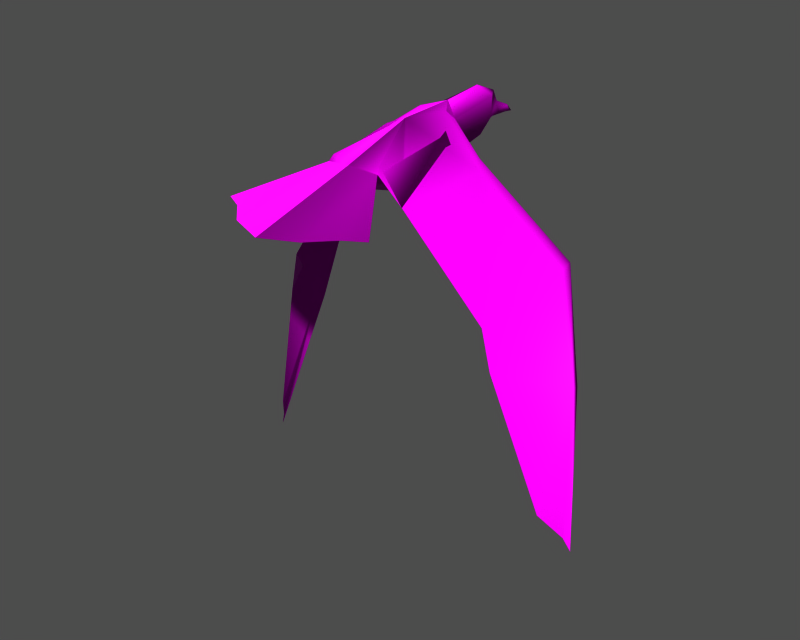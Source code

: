 # Source: c00001.blend  (saved by Blender 3.6.13; exported with 4.5.12 LTS)
import bpy
from mathutils import Matrix  # noqa: F401  (used for matrix-valued properties, if any)

bpy.ops.wm.read_factory_settings(use_empty=True)
scene = bpy.context.scene
scene.name = '1'

# ---- collections
col_collection_1 = bpy.data.collections.new('Collection 1'); scene.collection.children.link(col_collection_1)

# ---- images (referenced by path relative to the original .blend; pixels are not part of the script)
import os
ASSET_DIR = os.environ.get("B2B_ASSET_DIR", "")  # directory of the original .blend (textures are referenced by path, not embedded)
HERE = os.path.dirname(os.path.abspath(__file__))  # packed textures are extracted next to this script under _unpacked/

def load_image(name, relpath, width, height, colorspace="sRGB"):
    """Load a texture the original file referenced (path relative to the .blend, or extracted next to this script)."""
    p = next((c for c in (os.path.join(HERE, relpath), os.path.join(ASSET_DIR, relpath)) if relpath and os.path.exists(c)), "")
    if p:
        img = bpy.data.images.load(p, check_existing=True)
        img.name = name
    else:  # same state as the original file: an image datablock whose file is absent (Cycles renders it pink)
        img = bpy.data.images.new(name, width, height)
        img.source = "FILE"
        img.filepath = "//" + (relpath or name)
    img.colorspace_settings.name = colorspace
    return img
img_box03_diff_0 = load_image('Box03_diff_0', 'c00001.dds', 1024, 1024, 'Non-Color')
img_box03_norm_0 = load_image('Box03_norm_0', 'c00001_n.dds', 1024, 1024, 'Non-Color')
img_box03_spec_0 = load_image('Box03_spec_0', 'c00001_sp.dds', 1024, 1024, 'Non-Color')

# ---- materials (node trees are filled in below, after node groups)
mat_box03_mat_001 = bpy.data.materials.new('Box03_mat.001')

# ---- material node trees
mat_box03_mat_001.use_nodes = True; mat_box03_mat_001.node_tree.nodes.clear()
_N = mat_box03_mat_001.node_tree.nodes; _L = mat_box03_mat_001.node_tree.links
n0 = _N.new('ShaderNodeBsdfPrincipled'); n0.name = 'Principled BSDF'; n0.location = (0, 0)
n0.distribution = 'GGX'
n0.subsurface_method = 'RANDOM_WALK_SKIN'
n0.inputs[3].default_value = 1.45
n0.inputs[27].default_value = (0.0, 0.0, 0.0, 1.0)
n0.inputs[28].default_value = 1.0
n1 = _N.new('ShaderNodeOutputMaterial'); n1.name = 'Material Output'; n1.location = (0, 0)
n2 = _N.new('ShaderNodeTexImage'); n2.name = 'Image Texture'; n2.location = (0, 0)
n2.image = img_box03_diff_0
n3 = _N.new('ShaderNodeUVMap'); n3.name = 'UV Map'; n3.location = (0, 0)
n4 = _N.new('ShaderNodeTexImage'); n4.name = 'Image Texture.001'; n4.location = (0, 0)
n4.image = img_box03_norm_0
n5 = _N.new('ShaderNodeNormalMap'); n5.name = 'Normal Map'; n5.location = (0, 0)
n6 = _N.new('ShaderNodeUVMap'); n6.name = 'UV Map.001'; n6.location = (0, 0)
n7 = _N.new('ShaderNodeTexImage'); n7.name = 'Image Texture.002'; n7.location = (0, 0)
n7.image = img_box03_spec_0
n8 = _N.new('ShaderNodeUVMap'); n8.name = 'UV Map.002'; n8.location = (0, 0)
_L.new(n0.outputs[0], n1.inputs[0])
_L.new(n2.outputs[0], n0.inputs[0])
_L.new(n3.outputs[0], n2.inputs[0])
_L.new(n4.outputs[0], n5.inputs[1])
_L.new(n5.outputs[0], n0.inputs[5])
_L.new(n6.outputs[0], n4.inputs[0])
_L.new(n7.outputs[0], n0.inputs[13])
_L.new(n8.outputs[0], n7.inputs[0])
n1.is_active_output = True

# ---- meshes
me_box03 = bpy.data.meshes.new('Box03')
me_box03.from_pydata([(-5.648e-05, 31.87, 3.991), (6.468, 31.93, 6.245), (4.986, 15.81, 1.399), (-1.613e-05, 15.81, -3.669), (11.36, -15.81, -3.749), (-2.743e-05, -15.81, -8.817), (11.27, -48.11, 6.708), (8.941e-08, -47.69, 1.947), (0.009152, 37.07, 26.9), (7.335, 38.38, 22.14), (4.917e-06, 50.08, 21.75), (8.223, 37.08, 13.38), (2.98e-08, 48.72, 9.456), (3.016, 50.52, 12.16), (1.967e-06, 53.04, 15.97), (9.136, 12.88, 13.38), (15.69, -12.81, 5.598), (9.19, 9.09, 19.3), (-3.099e-05, 15.81, 24.53), (77.76, -14.59, -144.3), (58.0, -27.69, -72.42), (73.08, 8.519, -92.35), (86.12, -4.797, -158.6), (-8.592e-08, -101.7, -2.565), (17.32, -95.15, -1.976), (1.132e-06, -49.1, 11.99), (37.56, -79.79, -1.429), (11.27, -48.11, 6.708), (13.26, -46.66, 10.11), (1.66, 61.14, 10.42), (1.192e-07, 61.72, 12.39), (3.934e-06, 65.25, 8.66), (-0.03542, 60.48, 9.253), (7.21, 5.459, 23.18), (9.19, 9.09, 19.3), (-3.099e-05, 15.81, 24.53), (0.4345, -14.02, 23.4), (7.21, 5.459, 23.18), (-3.099e-05, 15.81, 24.53), (89.36, -2.399, -166.3), (75.69, 15.72, -92.04), (77.51, 9.041, -89.61), (86.12, -4.797, -158.6), (58.0, -27.69, -72.42), (77.76, -14.59, -144.3), (14.43, -7.992, 16.1), (74.22, 15.39, -93.39), (89.36, -2.399, -166.3), (74.22, 15.39, -93.39), (13.26, -46.66, 10.11), (28.2, -84.64, -1.682), (17.32, -95.15, -1.976), (-8.592e-08, -101.7, -2.565), (8.941e-08, -47.69, 1.947), (26.91, 3.324, 6.934), (24.79, 4.736, 4.598), (9.19, 9.09, 19.3), (24.79, 4.736, 4.598), (25.92, -2.69, 0.3504), (14.43, -7.992, 16.1), (9.19, 9.09, 19.3), (18.97, -38.51, -4.955), (63.7, 21.84, -37.04), (61.84, 21.96, -38.49), (61.84, 21.96, -38.49), (59.99, 11.34, -40.38), (53.74, -28.66, -52.25), (53.74, -28.66, -52.25), (64.93, 10.92, -37.94), (31.72, -1.348, 2.591), (18.97, -38.51, -4.955), (28.2, -84.64, -1.682), (37.56, -79.79, -1.429), (13.26, -46.66, 10.11), (12.54, -44.65, 13.0), (13.26, -46.66, 10.11), (0.03542, 60.48, 9.253), (3.934e-06, 65.25, 8.66), (1.801, 61.14, 10.42), (-4.986, 15.81, 1.399), (-6.468, 31.93, 6.245), (-11.36, -15.81, -3.749), (-11.27, -48.11, 6.708), (-7.335, 38.38, 22.14), (-8.223, 37.08, 13.38), (-3.016, 50.52, 12.16), (-9.136, 12.88, 13.38), (-15.69, -12.81, 5.598), (-9.19, 9.09, 19.3), (-75.38, -21.41, -140.8), (-83.91, -13.12, -155.9), (-74.0, 4.94, -90.25), (-56.91, -28.49, -67.73), (-17.32, -95.15, -1.976), (-11.27, -48.11, 6.708), (-37.56, -79.79, -1.429), (-13.26, -46.66, 10.11), (-1.66, 61.14, 10.42), (0.03542, 60.48, 9.253), (-9.19, 9.09, 19.3), (-7.21, 5.459, 23.18), (-7.21, 5.459, 23.18), (-87.07, -11.45, -163.9), (-83.91, -13.12, -155.9), (-78.09, 5.754, -87.84), (-76.61, 12.36, -90.67), (-75.38, -21.41, -140.8), (-56.91, -28.49, -67.73), (-14.85, -8.019, 16.77), (-87.07, -11.45, -163.9), (-75.08, 12.03, -91.96), (-75.08, 12.03, -91.96), (-13.26, -46.66, 10.11), (-28.2, -84.64, -1.682), (-17.32, -95.15, -1.976), (-28.17, 3.177, 8.951), (-9.19, 9.09, 19.3), (-26.12, 4.769, 6.67), (-26.12, 4.769, 6.67), (-9.19, 9.09, 19.3), (-14.85, -8.019, 16.77), (-28.78, -2.84, 2.922), (-19.04, -37.74, -5.077), (-66.28, 22.81, -34.82), (-64.41, 23.01, -36.26), (-64.41, 23.01, -36.26), (-62.36, 9.657, -38.26), (-54.14, -27.46, -49.38), (-54.14, -27.46, -49.38), (-19.04, -37.74, -5.077), (-32.87, -1.425, 4.421), (-66.99, 11.82, -35.64), (-37.56, -79.79, -1.429), (-28.2, -84.64, -1.682), (-13.26, -46.66, 10.11), (-12.21, -44.73, 12.93), (-13.26, -46.66, 10.11), (-0.03542, 60.48, 9.253), (-1.801, 61.14, 10.42), (1.132e-06, -49.1, 11.99)], [], [(0, 1, 2), (3, 0, 2), (3, 2, 4), (4, 5, 3), (5, 4, 6), (6, 7, 5), (8, 9, 10), (11, 1, 12), (12, 13, 11), (10, 9, 11), (14, 10, 11), (13, 14, 11), (1, 11, 15), (15, 2, 1), (2, 15, 16), (16, 4, 2), (11, 9, 17), (17, 15, 11), (17, 9, 8), (8, 18, 17), (0, 12, 1), (19, 20, 21), (21, 22, 19), (4, 16, 6), (23, 24, 25), (26, 27, 28), (13, 29, 30), (30, 14, 13), (29, 31, 30), (32, 31, 29), (33, 34, 35), (36, 37, 38), (39, 40, 41), (41, 42, 39), (41, 43, 44), (44, 42, 41), (15, 17, 45), (45, 16, 15), (21, 46, 47), (47, 22, 21), (40, 39, 48), (49, 6, 16), (49, 16, 45), (50, 51, 52), (27, 26, 50), (27, 50, 52), (53, 27, 52), (54, 55, 56), (56, 37, 54), (57, 58, 59), (59, 60, 57), (59, 58, 61), (61, 28, 59), (62, 63, 55), (55, 54, 62), (64, 65, 58), (58, 57, 64), (65, 66, 61), (61, 58, 65), (67, 68, 69), (69, 70, 67), (68, 62, 54), (54, 69, 68), (40, 48, 63), (63, 62, 40), (46, 21, 65), (65, 64, 46), (21, 20, 66), (66, 65, 21), (43, 41, 68), (68, 67, 43), (41, 40, 62), (62, 68, 41), (71, 72, 73), (73, 25, 24), (24, 71, 73), (37, 36, 69), (69, 54, 37), (36, 74, 70), (70, 69, 36), (74, 75, 70), (76, 77, 78), (12, 32, 29), (29, 13, 12), (0, 3, 79), (80, 0, 79), (3, 5, 81), (81, 79, 3), (5, 7, 82), (82, 81, 5), (83, 8, 10), (84, 85, 12), (12, 80, 84), (14, 85, 84), (10, 14, 84), (83, 10, 84), (80, 79, 86), (86, 84, 80), (79, 81, 87), (87, 86, 79), (84, 86, 88), (88, 83, 84), (88, 18, 8), (8, 83, 88), (12, 0, 80), (89, 90, 91), (91, 92, 89), (87, 81, 82), (93, 23, 25), (94, 95, 96), (85, 14, 30), (30, 97, 85), (31, 97, 30), (31, 98, 97), (99, 100, 35), (101, 36, 38), (102, 103, 104), (104, 105, 102), (104, 103, 106), (106, 107, 104), (86, 87, 108), (108, 88, 86), (91, 90, 109), (109, 110, 91), (102, 105, 111), (82, 112, 87), (87, 112, 108), (113, 95, 94), (52, 114, 113), (52, 113, 94), (53, 52, 94), (115, 101, 116), (116, 117, 115), (118, 119, 120), (120, 121, 118), (120, 96, 122), (122, 121, 120), (123, 115, 117), (117, 124, 123), (125, 118, 121), (121, 126, 125), (126, 121, 122), (122, 127, 126), (128, 129, 130), (130, 131, 128), (131, 130, 115), (115, 123, 131), (105, 123, 124), (124, 111, 105), (110, 125, 126), (126, 91, 110), (91, 126, 127), (127, 92, 91), (107, 128, 131), (131, 104, 107), (104, 131, 123), (123, 105, 104), (132, 133, 134), (134, 133, 93), (93, 25, 134), (101, 115, 130), (130, 36, 101), (129, 135, 36), (36, 130, 129), (136, 135, 129), (77, 137, 138), (12, 85, 97), (97, 98, 12), (74, 139, 75), (36, 139, 74), (135, 139, 36), (136, 139, 135)])
me_box03.polygons.foreach_set('use_smooth', [True] * 172)
_uv = me_box03.uv_layers.new(name='UVTex')
_uv.uv.foreach_set('vector', [0.2976, 0.0926, 0.2971, 0.1611, 0.4331, 0.1281, 0.4331, 0.04036, 0.2976, 0.0926, 0.4331, 0.1281, 0.4331, 0.04036, 0.4331, 0.1281, 0.6998, 0.1075, 0.6998, 0.1075, 0.6998, 0.005256, 0.4331, 0.04036, 0.6998, 0.005256, 0.6998, 0.1075, 0.9723, 0.1643, 0.9723, 0.1643, 0.9687, 0.07867, 0.6998, 0.005256, 0.2537, 0.354, 0.2427, 0.2856, 0.144, 0.283, 0.2537, 0.2259, 0.2971, 0.1611, 0.1555, 0.1927, 0.1555, 0.1927, 0.1403, 0.2176, 0.2537, 0.2259, 0.144, 0.283, 0.2427, 0.2856, 0.2537, 0.2259, 0.1191, 0.2436, 0.144, 0.283, 0.2537, 0.2259, 0.1403, 0.2176, 0.1191, 0.2436, 0.2537, 0.2259, 0.2971, 0.1611, 0.2537, 0.2259, 0.4578, 0.2259, 0.4578, 0.2259, 0.4331, 0.1281, 0.2971, 0.1611, 0.4331, 0.1281, 0.4578, 0.2259, 0.6745, 0.1728, 0.6745, 0.1728, 0.6998, 0.1075, 0.4331, 0.1281, 0.2537, 0.2259, 0.2427, 0.2856, 0.4898, 0.2663, 0.4898, 0.2663, 0.4578, 0.2259, 0.2537, 0.2259, 0.4898, 0.2663, 0.2427, 0.2856, 0.2537, 0.354, 0.2537, 0.354, 0.4331, 0.3342, 0.4898, 0.2663, 0.2976, 0.0926, 0.1555, 0.1927, 0.2971, 0.1611, 0.141, 0.4585, 0.4891, 0.475, 0.3429, 0.5933, 0.3429, 0.5933, 0.06198, 0.4802, 0.141, 0.4585, 0.6998, 0.1075, 0.6745, 0.1728, 0.9723, 0.1643, 0.9831, 0.2437, 0.9022, 0.2678, 0.9831, 0.4379, 0.808, 0.3245, 0.9337, 0.4255, 0.9158, 0.4403, 0.1403, 0.2176, 0.05071, 0.2057, 0.04586, 0.2192, 0.04586, 0.2192, 0.1191, 0.2436, 0.1403, 0.2176, 0.05071, 0.2057, 0.01602, 0.1937, 0.04586, 0.2192, 0.05613, 0.1979, 0.01602, 0.1937, 0.05071, 0.2057, 0.5451, 0.325, 0.4898, 0.2663, 0.4331, 0.3342, 0.962, 0.8367, 0.9509, 0.9042, 0.9848, 0.9548, 0.01334, 0.7528, 0.326, 0.8895, 0.338, 0.8677, 0.338, 0.8677, 0.05419, 0.7509, 0.01334, 0.7528, 0.338, 0.8677, 0.4859, 0.7455, 0.1397, 0.7272, 0.1397, 0.7272, 0.05419, 0.7509, 0.338, 0.8677, 0.4578, 0.2259, 0.4898, 0.2663, 0.6353, 0.2577, 0.6353, 0.2577, 0.6745, 0.1728, 0.4578, 0.2259, 0.3429, 0.5933, 0.3309, 0.6144, 0.02157, 0.482, 0.02157, 0.482, 0.06198, 0.4802, 0.3429, 0.5933, 0.326, 0.8895, 0.01334, 0.7528, 0.3227, 0.8982, 0.96, 0.2036, 0.9723, 0.1643, 0.6745, 0.1728, 0.96, 0.2036, 0.6745, 0.1728, 0.6353, 0.2577, 0.8515, 0.3067, 0.9022, 0.2678, 0.9831, 0.2437, 0.9337, 0.4255, 0.808, 0.3245, 0.8515, 0.3067, 0.9337, 0.4255, 0.8515, 0.3067, 0.9831, 0.2437, 0.9831, 0.4379, 0.9337, 0.4255, 0.9831, 0.2437, 0.8482, 0.9059, 0.8439, 0.9194, 0.9461, 0.9189, 0.9461, 0.9189, 0.9509, 0.9042, 0.8482, 0.9059, 0.8477, 0.6303, 0.8365, 0.6029, 0.9376, 0.5718, 0.9376, 0.5718, 0.9492, 0.6286, 0.8477, 0.6303, 0.9376, 0.5718, 0.8365, 0.6029, 0.832, 0.4692, 0.832, 0.4692, 0.9158, 0.4403, 0.9376, 0.5718, 0.5737, 0.9642, 0.5741, 0.9751, 0.8439, 0.9194, 0.8439, 0.9194, 0.8482, 0.9059, 0.5737, 0.9642, 0.576, 0.6924, 0.5716, 0.6436, 0.8365, 0.6029, 0.8365, 0.6029, 0.8477, 0.6303, 0.576, 0.6924, 0.5716, 0.6436, 0.5696, 0.4903, 0.832, 0.4692, 0.832, 0.4692, 0.8365, 0.6029, 0.5716, 0.6436, 0.5672, 0.7614, 0.5748, 0.923, 0.8218, 0.8876, 0.8218, 0.8876, 0.8324, 0.7396, 0.5672, 0.7614, 0.5748, 0.923, 0.5737, 0.9642, 0.8482, 0.9059, 0.8482, 0.9059, 0.8218, 0.8876, 0.5748, 0.923, 0.326, 0.8895, 0.3227, 0.8982, 0.5741, 0.9751, 0.5741, 0.9751, 0.5737, 0.9642, 0.326, 0.8895, 0.3309, 0.6144, 0.3429, 0.5933, 0.5716, 0.6436, 0.5716, 0.6436, 0.576, 0.6924, 0.3309, 0.6144, 0.3429, 0.5933, 0.4891, 0.475, 0.5696, 0.4903, 0.5696, 0.4903, 0.5716, 0.6436, 0.3429, 0.5933, 0.4859, 0.7455, 0.338, 0.8677, 0.5748, 0.923, 0.5748, 0.923, 0.5672, 0.7614, 0.4859, 0.7455, 0.338, 0.8677, 0.326, 0.8895, 0.5737, 0.9642, 0.5737, 0.9642, 0.5748, 0.923, 0.338, 0.8677, 0.8515, 0.3067, 0.808, 0.3245, 0.9158, 0.4403, 0.9158, 0.4403, 0.9831, 0.4379, 0.9022, 0.2678, 0.9022, 0.2678, 0.8515, 0.3067, 0.9158, 0.4403, 0.9509, 0.9042, 0.962, 0.8367, 0.8218, 0.8876, 0.8218, 0.8876, 0.8482, 0.9059, 0.9509, 0.9042, 0.962, 0.8367, 0.9258, 0.7198, 0.8324, 0.7396, 0.8324, 0.7396, 0.8218, 0.8876, 0.962, 0.8367, 0.9258, 0.7198, 0.9224, 0.7166, 0.8324, 0.7396, -0.947, -1.068, -0.9241, -0.953, -0.8542, -0.9325, 0.1555, 0.1927, 0.05613, 0.1979, 0.05071, 0.2057, 0.05071, 0.2057, 0.1403, 0.2176, 0.1555, 0.1927, 0.2976, 0.0926, 0.4331, 0.04036, 0.4331, 0.1281, 0.2971, 0.1611, 0.2976, 0.0926, 0.4331, 0.1281, 0.4331, 0.04036, 0.6998, 0.005256, 0.6998, 0.1075, 0.6998, 0.1075, 0.4331, 0.1281, 0.4331, 0.04036, 0.6998, 0.005256, 0.9687, 0.07867, 0.9723, 0.1643, 0.9723, 0.1643, 0.6998, 0.1075, 0.6998, 0.005256, 0.2427, 0.2856, 0.2537, 0.354, 0.144, 0.283, 0.2537, 0.2259, 0.1403, 0.2176, 0.1555, 0.1927, 0.1555, 0.1927, 0.2971, 0.1611, 0.2537, 0.2259, 0.1191, 0.2436, 0.1403, 0.2176, 0.2537, 0.2259, 0.144, 0.283, 0.1191, 0.2436, 0.2537, 0.2259, 0.2427, 0.2856, 0.144, 0.283, 0.2537, 0.2259, 0.2971, 0.1611, 0.4331, 0.1281, 0.4578, 0.2259, 0.4578, 0.2259, 0.2537, 0.2259, 0.2971, 0.1611, 0.4331, 0.1281, 0.6998, 0.1075, 0.6745, 0.1728, 0.6745, 0.1728, 0.4578, 0.2259, 0.4331, 0.1281, 0.2537, 0.2259, 0.4578, 0.2259, 0.4898, 0.2663, 0.4898, 0.2663, 0.2427, 0.2856, 0.2537, 0.2259, 0.4898, 0.2663, 0.4331, 0.3342, 0.2537, 0.354, 0.2537, 0.354, 0.2427, 0.2856, 0.4898, 0.2663, 0.1555, 0.1927, 0.2976, 0.0926, 0.2971, 0.1611, 0.141, 0.4585, 0.06198, 0.4802, 0.3429, 0.5933, 0.3429, 0.5933, 0.4891, 0.475, 0.141, 0.4585, 0.6745, 0.1728, 0.6998, 0.1075, 0.9723, 0.1643, 0.9022, 0.2678, 0.9831, 0.2437, 0.9831, 0.4379, 0.9337, 0.4255, 0.808, 0.3245, 0.9158, 0.4403, 0.1403, 0.2176, 0.1191, 0.2436, 0.04586, 0.2192, 0.04586, 0.2192, 0.05071, 0.2057, 0.1403, 0.2176, 0.01602, 0.1937, 0.05071, 0.2057, 0.04586, 0.2192, 0.01602, 0.1937, 0.05613, 0.1979, 0.05071, 0.2057, 0.4898, 0.2663, 0.5451, 0.325, 0.4331, 0.3342, 0.9509, 0.9042, 0.962, 0.8367, 0.9848, 0.9548, 0.01334, 0.7528, 0.05419, 0.7509, 0.338, 0.8677, 0.338, 0.8677, 0.326, 0.8895, 0.01334, 0.7528, 0.338, 0.8677, 0.05419, 0.7509, 0.1397, 0.7272, 0.1397, 0.7272, 0.4859, 0.7455, 0.338, 0.8677, 0.4578, 0.2259, 0.6745, 0.1728, 0.6353, 0.2577, 0.6353, 0.2577, 0.4898, 0.2663, 0.4578, 0.2259, 0.3429, 0.5933, 0.06198, 0.4802, 0.02157, 0.482, 0.02157, 0.482, 0.3309, 0.6144, 0.3429, 0.5933, 0.01334, 0.7528, 0.326, 0.8895, 0.3227, 0.8982, 0.9723, 0.1643, 0.96, 0.2036, 0.6745, 0.1728, 0.6745, 0.1728, 0.96, 0.2036, 0.6353, 0.2577, 0.8515, 0.3067, 0.808, 0.3245, 0.9337, 0.4255, 0.9831, 0.2437, 0.9022, 0.2678, 0.8515, 0.3067, 0.9831, 0.2437, 0.8515, 0.3067, 0.9337, 0.4255, 0.9831, 0.4379, 0.9831, 0.2437, 0.9337, 0.4255, 0.8482, 0.9059, 0.9509, 0.9042, 0.9461, 0.9189, 0.9461, 0.9189, 0.8439, 0.9194, 0.8482, 0.9059, 0.8477, 0.6303, 0.9492, 0.6286, 0.9376, 0.5718, 0.9376, 0.5718, 0.8365, 0.6029, 0.8477, 0.6303, 0.9376, 0.5718, 0.9158, 0.4403, 0.832, 0.4692, 0.832, 0.4692, 0.8365, 0.6029, 0.9376, 0.5718, 0.5737, 0.9642, 0.8482, 0.9059, 0.8439, 0.9194, 0.8439, 0.9194, 0.5741, 0.9751, 0.5737, 0.9642, 0.576, 0.6924, 0.8477, 0.6303, 0.8365, 0.6029, 0.8365, 0.6029, 0.5716, 0.6436, 0.576, 0.6924, 0.5716, 0.6436, 0.8365, 0.6029, 0.832, 0.4692, 0.832, 0.4692, 0.5696, 0.4903, 0.5716, 0.6436, 0.5672, 0.7614, 0.8324, 0.7396, 0.8218, 0.8876, 0.8218, 0.8876, 0.5748, 0.923, 0.5672, 0.7614, 0.5748, 0.923, 0.8218, 0.8876, 0.8482, 0.9059, 0.8482, 0.9059, 0.5737, 0.9642, 0.5748, 0.923, 0.326, 0.8895, 0.5737, 0.9642, 0.5741, 0.9751, 0.5741, 0.9751, 0.3227, 0.8982, 0.326, 0.8895, 0.3309, 0.6144, 0.576, 0.6924, 0.5716, 0.6436, 0.5716, 0.6436, 0.3429, 0.5933, 0.3309, 0.6144, 0.3429, 0.5933, 0.5716, 0.6436, 0.5696, 0.4903, 0.5696, 0.4903, 0.4891, 0.475, 0.3429, 0.5933, 0.4859, 0.7455, 0.5672, 0.7614, 0.5748, 0.923, 0.5748, 0.923, 0.338, 0.8677, 0.4859, 0.7455, 0.338, 0.8677, 0.5748, 0.923, 0.5737, 0.9642, 0.5737, 0.9642, 0.326, 0.8895, 0.338, 0.8677, 0.808, 0.3245, 0.8515, 0.3067, 0.9158, 0.4403, 0.9158, 0.4403, 0.8515, 0.3067, 0.9022, 0.2678, 0.9022, 0.2678, 0.9831, 0.4379, 0.9158, 0.4403, 0.9509, 0.9042, 0.8482, 0.9059, 0.8218, 0.8876, 0.8218, 0.8876, 0.962, 0.8367, 0.9509, 0.9042, 0.8324, 0.7396, 0.9274, 0.7195, 0.962, 0.8367, 0.962, 0.8367, 0.8218, 0.8876, 0.8324, 0.7396, 0.9224, 0.7166, 0.9274, 0.7195, 0.8324, 0.7396, -0.9241, -0.953, -0.947, -1.068, -0.8542, -0.9325, 0.1555, 0.1927, 0.1403, 0.2176, 0.05071, 0.2057, 0.05071, 0.2057, 0.05613, 0.1979, 0.1555, 0.1927, 0.9258, 0.7198, 0.9848, 0.7073, 0.9224, 0.7166, 0.962, 0.8367, 0.9848, 0.7073, 0.9258, 0.7198, 0.9274, 0.7195, 0.9848, 0.7073, 0.962, 0.8367, 0.9224, 0.7166, 0.9848, 0.7073, 0.9274, 0.7195])
me_box03.materials.append(mat_box03_mat_001)
me_box03.use_remesh_preserve_volume = False
me_box03.use_remesh_preserve_attributes = False
me_box03.use_mirror_vertex_groups = False
me_box03.update()
arm_armature = bpy.data.armatures.new('armature')  # bones are not reproduced

# ---- objects
ob_c00001_obj = bpy.data.objects.new('c00001_obj', arm_armature)
ob_box03 = bpy.data.objects.new('Box03', me_box03)

# ---- transforms, parenting, visibility, modifiers, constraints
ob_c00001_obj.location = (0.0, 0.0, 0.0)
ob_c00001_obj.lock_rotations_4d = False
ob_c00001_obj.empty_display_type = 'ARROWS'
ob_c00001_obj.show_in_front = True
ob_c00001_obj.lineart.crease_threshold = 0.0
ob_box03.parent = ob_c00001_obj
ob_box03.location = (0.0, 0.0, 0.0)
ob_box03.lock_rotations_4d = False
ob_box03.empty_display_type = 'ARROWS'
ob_box03.lineart.crease_threshold = 0.0
_vg = ob_box03.vertex_groups.new(name='Bone02')
for _i, _w in zip([0, 1, 2, 3, 8, 9, 10, 11, 12, 13, 14, 15, 17, 18, 29, 30, 31, 32, 33, 34, 35, 37, 38, 56, 60, 76, 77, 78, 79, 80, 83, 84, 85, 86, 88, 97, 98, 99, 100, 101, 116, 119, 137, 138], [1.0, 1.0, 0.5, 0.5, 1.0, 1.0, 1.0, 1.0, 1.0, 1.0, 1.0, 0.5, 0.5, 0.5, 1.0, 1.0, 1.0, 1.0, 0.5, 0.5, 0.5, 0.5, 0.5, 0.5, 0.5, 1.0, 1.0, 1.0, 0.5, 1.0, 1.0, 1.0, 1.0, 0.5, 0.5, 1.0, 1.0, 0.5, 0.5, 0.5, 0.5, 0.5, 1.0, 1.0]): _vg.add([_i], _w, 'REPLACE')
_vg = ob_box03.vertex_groups.new(name='Bone01')
for _i, _w in zip([2, 3, 4, 5, 6, 7, 15, 16, 17, 18, 25, 27, 28, 33, 34, 35, 36, 37, 38, 45, 49, 53, 56, 59, 60, 73, 74, 75, 79, 81, 82, 86, 87, 88, 94, 96, 99, 100, 101, 108, 112, 116, 119, 120, 134, 135, 136, 139], [0.5, 0.5, 1.0, 1.0, 1.0, 1.0, 0.5, 1.0, 0.5, 0.5, 1.0, 1.0, 1.0, 0.5, 0.5, 0.5, 1.0, 0.5, 0.5, 0.5, 1.0, 1.0, 0.5, 0.5, 0.5, 1.0, 1.0, 1.0, 0.5, 1.0, 1.0, 0.5, 1.0, 0.5, 1.0, 1.0, 0.5, 0.5, 0.5, 0.5, 1.0, 0.5, 0.5, 0.5, 1.0, 1.0, 1.0, 1.0]): _vg.add([_i], _w, 'REPLACE')
_vg = ob_box03.vertex_groups.new(name='Bone06')
for _i, _w in zip([19, 20, 21, 22, 39, 40, 41, 42, 43, 44, 46, 47, 48, 62, 63, 64, 65, 66, 67, 68], [1.0, 1.0, 1.0, 1.0, 1.0, 1.0, 1.0, 1.0, 1.0, 1.0, 1.0, 1.0, 1.0, 0.5, 0.5, 0.5, 0.5, 0.5, 0.5, 0.5]): _vg.add([_i], _w, 'REPLACE')
_vg = ob_box03.vertex_groups.new(name='Bone12')
_vg.add([23, 24, 26, 50, 51, 52, 71, 72, 93, 95, 113, 114, 132, 133], 1.0, 'REPLACE')
_vg = ob_box03.vertex_groups.new(name='Bone04')
for _i, _w in zip([45, 54, 55, 57, 58, 59, 61, 69, 70], [0.5, 0.5, 0.5, 0.5, 0.5, 0.5, 0.5, 0.5, 0.5]): _vg.add([_i], _w, 'REPLACE')
_vg = ob_box03.vertex_groups.new(name='Bone05')
for _i, _w in zip([54, 55, 57, 58, 61, 62, 63, 64, 65, 66, 67, 68, 69, 70], [0.5, 0.5, 0.5, 0.5, 0.5, 0.5, 0.5, 0.5, 0.5, 0.5, 0.5, 0.5, 0.5, 0.5]): _vg.add([_i], _w, 'REPLACE')
_vg = ob_box03.vertex_groups.new(name='Bone10')
for _i, _w in zip([89, 90, 91, 92, 102, 103, 104, 105, 106, 107, 109, 110, 111, 123, 124, 125, 126, 127, 128, 131], [1.0, 1.0, 1.0, 1.0, 1.0, 1.0, 1.0, 1.0, 1.0, 1.0, 1.0, 1.0, 1.0, 0.5, 0.5, 0.5, 0.5, 0.5, 0.5, 0.5]): _vg.add([_i], _w, 'REPLACE')
_vg = ob_box03.vertex_groups.new(name='Bone08')
for _i, _w in zip([108, 115, 117, 118, 120, 121, 122, 129, 130], [0.5, 0.5, 0.5, 0.5, 0.5, 0.5, 0.5, 0.5, 0.5]): _vg.add([_i], _w, 'REPLACE')
_vg = ob_box03.vertex_groups.new(name='Bone09')
for _i, _w in zip([115, 117, 118, 121, 122, 123, 124, 125, 126, 127, 128, 129, 130, 131], [0.5, 0.5, 0.5, 0.5, 0.5, 0.5, 0.5, 0.5, 0.5, 0.5, 0.5, 0.5, 0.5, 0.5]): _vg.add([_i], _w, 'REPLACE')
_m = ob_box03.modifiers.new('Armature', 'ARMATURE')
_m.object = ob_c00001_obj
_m.use_bone_envelopes = True

# ---- collection membership
col_collection_1.objects.link(ob_c00001_obj)
col_collection_1.objects.link(ob_box03)

# ---- scene / render settings (as saved in the file)
scene.frame_start = 1; scene.frame_end = 250; scene.frame_set(1)
scene.render.engine = 'BLENDER_EEVEE_NEXT'
scene.render.image_settings.file_format = 'TARGA'
scene.render.image_settings.color_mode = 'RGB'
scene.render.image_settings.compression = 90
scene.render.resolution_x = 320
scene.render.resolution_y = 256
scene.render.fps = 25
scene.render.dither_intensity = 0.0
scene.render.use_compositing = False
scene.render.use_sequencer = False
scene.render.use_file_extension = False
scene.render.bake_margin = 2
scene.render.bake_bias = 0.0
scene.render.use_stamp_time = False
scene.render.use_stamp_date = False
scene.render.use_stamp_frame = False
scene.render.use_stamp_camera = False
scene.render.use_stamp_scene = False
scene.render.use_stamp_filename = False
scene.render.use_stamp_render_time = False
scene.render.stamp_font_size = 0
scene.render.stamp_foreground = (0.0, 0.0, 0.0, 0.0)
scene.render.stamp_background = (0.0, 0.0, 0.0, 0.0)
scene.cycles.use_denoising = False
scene.cycles.samples = 10
scene.cycles.sampling_pattern = 'TABULATED_SOBOL'
scene.cycles.light_sampling_threshold = 0.0
scene.cycles.use_adaptive_sampling = False
scene.cycles.use_light_tree = False
scene.cycles.blur_glossy = 0.0
scene.cycles.volume_bounces = 1
scene.cycles.pixel_filter_type = 'GAUSSIAN'
scene.cycles.sample_clamp_indirect = 0.0
scene.view_settings.view_transform = 'Raw'
bpy.context.view_layer.update()

# ---- added for rendering (the .blend has no active camera and no usable light): camera, sun + grey world if the file has none
cam_auto = bpy.data.cameras.new('AutoCamera')
cam_auto.lens = 50.0
cam_auto.sensor_width = 36.0
cam_auto.clip_end = 5040.0
ob_auto_camera = bpy.data.objects.new('AutoCamera', cam_auto)
scene.collection.objects.link(ob_auto_camera)
ob_auto_camera.location = (288.328, -362.833, 160.021)
ob_auto_camera.rotation_euler = (1.09748, -7.21219e-08, 0.694738)
scene.camera = ob_auto_camera
light_auto_sun = bpy.data.lights.new('AutoSun', 'SUN')
light_auto_sun.energy = 3.0
light_auto_sun.angle = 0.0523599
ob_auto_sun = bpy.data.objects.new('AutoSun', light_auto_sun)
scene.collection.objects.link(ob_auto_sun)
ob_auto_sun.rotation_euler = (0.872665, 0.174533, 0.523599)
if scene.world is None:
    world_auto = bpy.data.worlds.new('AutoWorld')
    world_auto.color = (0.3, 0.3, 0.3)
    scene.world = world_auto
bpy.context.view_layer.update()
